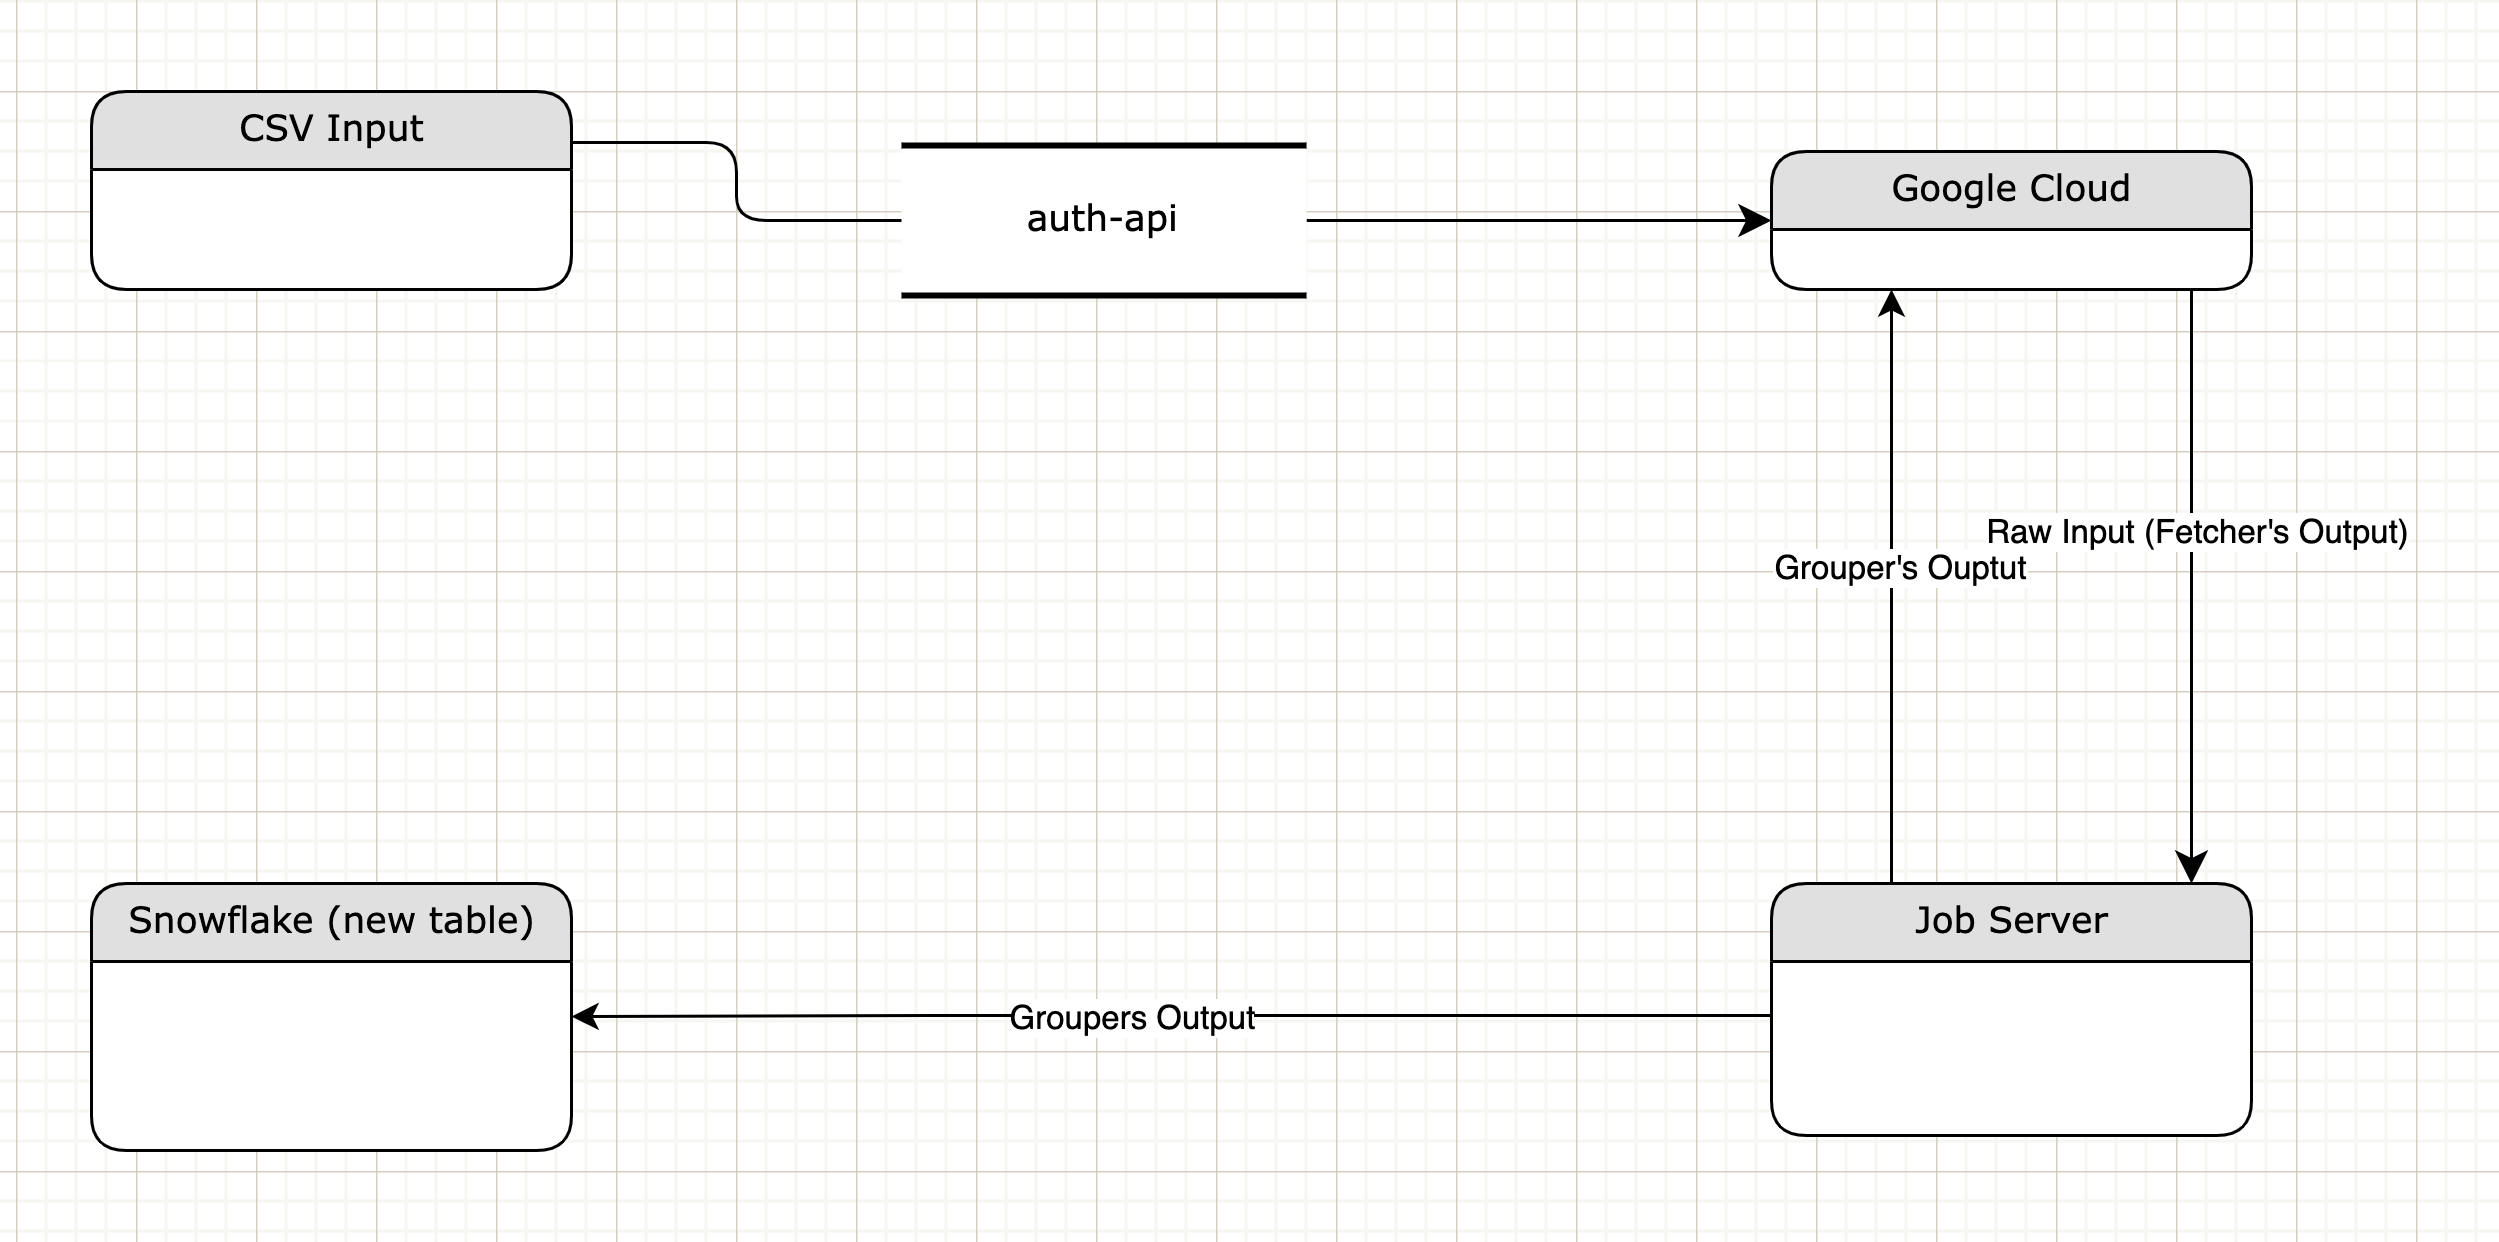

The diagram above was exported from draw.io. Its source (the exported page's mxGraphModel, read from the mxfile embedded in the PNG):
<mxGraphModel dx="1351" dy="859" grid="1" gridSize="10" guides="1" tooltips="1" connect="1" arrows="1" fold="1" page="1" pageScale="1" pageWidth="850" pageHeight="1100" math="0" shadow="0">
  <root>
    <mxCell id="8VMmApom1uXbJTYrFPeH-0" />
    <mxCell id="8VMmApom1uXbJTYrFPeH-1" parent="8VMmApom1uXbJTYrFPeH-0" />
    <mxCell id="eORIQR5-74z5cqKEf2-r-0" value="CSV Input" style="swimlane;html=1;fontStyle=0;childLayout=stackLayout;horizontal=1;startSize=26;fillColor=#e0e0e0;horizontalStack=0;resizeParent=1;resizeLast=0;collapsible=1;marginBottom=0;swimlaneFillColor=#ffffff;align=center;rounded=1;shadow=0;comic=0;labelBackgroundColor=none;strokeWidth=1;fontFamily=Verdana;fontSize=12" parent="8VMmApom1uXbJTYrFPeH-1" vertex="1">
      <mxGeometry x="65" y="120" width="160" height="66" as="geometry" />
    </mxCell>
    <mxCell id="eORIQR5-74z5cqKEf2-r-4" value="&lt;p style=&quot;margin: 0.0px 0.0px 0.0px 0.0px&quot;&gt;&lt;br&gt;&lt;/p&gt;" style="text;html=1;strokeColor=none;fillColor=none;spacingLeft=4;spacingRight=4;whiteSpace=wrap;overflow=hidden;rotatable=0;points=[[0,0.5],[1,0.5]];portConstraint=eastwest;" parent="eORIQR5-74z5cqKEf2-r-0" vertex="1">
      <mxGeometry y="26" width="160" height="26" as="geometry" />
    </mxCell>
    <mxCell id="eORIQR5-74z5cqKEf2-r-6" value="Google Cloud" style="swimlane;html=1;fontStyle=0;childLayout=stackLayout;horizontal=1;startSize=26;fillColor=#e0e0e0;horizontalStack=0;resizeParent=1;resizeLast=0;collapsible=1;marginBottom=0;swimlaneFillColor=#ffffff;align=center;rounded=1;shadow=0;comic=0;labelBackgroundColor=none;strokeWidth=1;fontFamily=Verdana;fontSize=12" parent="8VMmApom1uXbJTYrFPeH-1" vertex="1">
      <mxGeometry x="625" y="140" width="160" height="46" as="geometry" />
    </mxCell>
    <mxCell id="eORIQR5-74z5cqKEf2-r-7" value="Snowflake (new table)" style="swimlane;html=1;fontStyle=0;childLayout=stackLayout;horizontal=1;startSize=26;fillColor=#e0e0e0;horizontalStack=0;resizeParent=1;resizeLast=0;collapsible=1;marginBottom=0;swimlaneFillColor=#ffffff;align=center;rounded=1;shadow=0;comic=0;labelBackgroundColor=none;strokeWidth=1;fontFamily=Verdana;fontSize=12" parent="8VMmApom1uXbJTYrFPeH-1" vertex="1">
      <mxGeometry x="65" y="384" width="160" height="89" as="geometry" />
    </mxCell>
    <mxCell id="eORIQR5-74z5cqKEf2-r-11" style="edgeStyle=orthogonalEdgeStyle;rounded=0;orthogonalLoop=1;jettySize=auto;html=1;exitX=0;exitY=0.75;exitDx=0;exitDy=0;" parent="8VMmApom1uXbJTYrFPeH-1" source="eORIQR5-74z5cqKEf2-r-15" edge="1">
      <mxGeometry relative="1" as="geometry">
        <mxPoint x="225" y="428.33333333333326" as="targetPoint" />
        <Array as="points">
          <mxPoint x="345" y="428" />
          <mxPoint x="345" y="428" />
        </Array>
      </mxGeometry>
    </mxCell>
    <mxCell id="eORIQR5-74z5cqKEf2-r-12" value="Groupers Output" style="edgeLabel;html=1;align=center;verticalAlign=middle;resizable=0;points=[];" parent="eORIQR5-74z5cqKEf2-r-11" vertex="1" connectable="0">
      <mxGeometry x="0.1119" relative="1" as="geometry">
        <mxPoint as="offset" />
      </mxGeometry>
    </mxCell>
    <mxCell id="eORIQR5-74z5cqKEf2-r-13" style="edgeStyle=orthogonalEdgeStyle;rounded=0;orthogonalLoop=1;jettySize=auto;html=1;exitX=0.25;exitY=0;exitDx=0;exitDy=0;entryX=0.25;entryY=1;entryDx=0;entryDy=0;" parent="8VMmApom1uXbJTYrFPeH-1" source="eORIQR5-74z5cqKEf2-r-15" target="eORIQR5-74z5cqKEf2-r-6" edge="1">
      <mxGeometry relative="1" as="geometry" />
    </mxCell>
    <mxCell id="eORIQR5-74z5cqKEf2-r-14" value="Grouper's Ouptut" style="edgeLabel;html=1;align=center;verticalAlign=middle;resizable=0;points=[];" parent="eORIQR5-74z5cqKEf2-r-13" vertex="1" connectable="0">
      <mxGeometry x="0.0801" y="-2" relative="1" as="geometry">
        <mxPoint y="1" as="offset" />
      </mxGeometry>
    </mxCell>
    <mxCell id="eORIQR5-74z5cqKEf2-r-15" value="Job Server" style="swimlane;html=1;fontStyle=0;childLayout=stackLayout;horizontal=1;startSize=26;fillColor=#e0e0e0;horizontalStack=0;resizeParent=1;resizeLast=0;collapsible=1;marginBottom=0;swimlaneFillColor=#ffffff;align=center;rounded=1;shadow=0;comic=0;labelBackgroundColor=none;strokeWidth=1;fontFamily=Verdana;fontSize=12" parent="8VMmApom1uXbJTYrFPeH-1" vertex="1">
      <mxGeometry x="625" y="384" width="160" height="84" as="geometry" />
    </mxCell>
    <mxCell id="eORIQR5-74z5cqKEf2-r-16" style="edgeStyle=orthogonalEdgeStyle;html=1;labelBackgroundColor=none;startFill=0;startSize=8;endFill=1;endSize=8;fontFamily=Verdana;fontSize=12;" parent="8VMmApom1uXbJTYrFPeH-1" source="eORIQR5-74z5cqKEf2-r-6" target="eORIQR5-74z5cqKEf2-r-15" edge="1">
      <mxGeometry relative="1" as="geometry">
        <Array as="points">
          <mxPoint x="765" y="224" />
          <mxPoint x="765" y="224" />
        </Array>
      </mxGeometry>
    </mxCell>
    <mxCell id="eORIQR5-74z5cqKEf2-r-17" value="Raw Input (Fetcher's Output)" style="edgeLabel;html=1;align=center;verticalAlign=middle;resizable=0;points=[];" parent="eORIQR5-74z5cqKEf2-r-16" vertex="1" connectable="0">
      <mxGeometry x="-0.1977" y="1" relative="1" as="geometry">
        <mxPoint as="offset" />
      </mxGeometry>
    </mxCell>
    <mxCell id="eORIQR5-74z5cqKEf2-r-18" style="edgeStyle=orthogonalEdgeStyle;html=1;entryX=0;entryY=0.5;labelBackgroundColor=none;startFill=0;startSize=8;endFill=1;endSize=8;fontFamily=Verdana;fontSize=12;exitX=1;exitY=0.5;startArrow=none;entryDx=0;entryDy=0;" parent="8VMmApom1uXbJTYrFPeH-1" source="eORIQR5-74z5cqKEf2-r-21" target="eORIQR5-74z5cqKEf2-r-6" edge="1">
      <mxGeometry relative="1" as="geometry">
        <Array as="points" />
        <mxPoint x="225" y="137" as="sourcePoint" />
        <mxPoint x="465" y="163" as="targetPoint" />
      </mxGeometry>
    </mxCell>
    <mxCell id="eORIQR5-74z5cqKEf2-r-21" value="auth-api" style="html=1;rounded=0;shadow=0;comic=0;labelBackgroundColor=none;strokeWidth=2;fontFamily=Verdana;fontSize=12;align=center;shape=mxgraph.ios7ui.horLines;" parent="8VMmApom1uXbJTYrFPeH-1" vertex="1">
      <mxGeometry x="335" y="138" width="135" height="50" as="geometry" />
    </mxCell>
    <mxCell id="eORIQR5-74z5cqKEf2-r-22" value="" style="edgeStyle=orthogonalEdgeStyle;html=1;entryX=0;entryY=0.5;labelBackgroundColor=none;startFill=0;startSize=8;endFill=1;endSize=8;fontFamily=Verdana;fontSize=12;exitX=1;exitY=0.5;endArrow=none;" parent="8VMmApom1uXbJTYrFPeH-1" target="eORIQR5-74z5cqKEf2-r-21" edge="1">
      <mxGeometry relative="1" as="geometry">
        <Array as="points" />
        <mxPoint x="225" y="137" as="sourcePoint" />
        <mxPoint x="465" y="163" as="targetPoint" />
      </mxGeometry>
    </mxCell>
  </root>
</mxGraphModel>